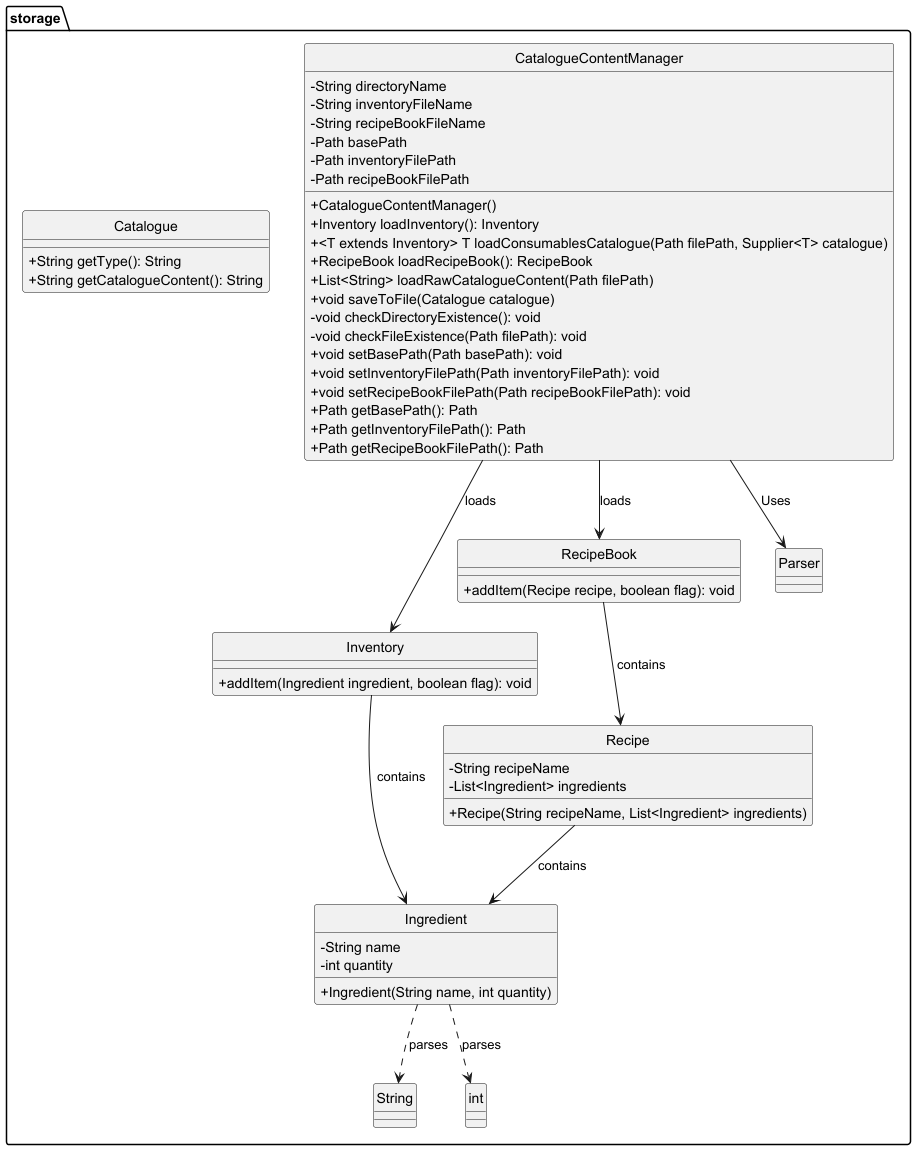

The diagram above was rendered by PlantUML. Its source (embedded in the PNG):
@startuml
hide circle
skinparam classAttributeIconSize 0

package storage {
    class CatalogueContentManager {
        - String directoryName
        - String inventoryFileName
        - String recipeBookFileName
        - Path basePath
        - Path inventoryFilePath
        - Path recipeBookFilePath
        + CatalogueContentManager()
        + Inventory loadInventory(): Inventory
        + <T extends Inventory> T loadConsumablesCatalogue(Path filePath, Supplier<T> catalogue)
        + RecipeBook loadRecipeBook(): RecipeBook
        + List<String> loadRawCatalogueContent(Path filePath)
        + void saveToFile(Catalogue catalogue)
        - void checkDirectoryExistence(): void
        - void checkFileExistence(Path filePath): void
        + void setBasePath(Path basePath): void
        + void setInventoryFilePath(Path inventoryFilePath): void
        + void setRecipeBookFilePath(Path recipeBookFilePath): void
        + Path getBasePath(): Path
        + Path getInventoryFilePath(): Path
        + Path getRecipeBookFilePath(): Path
    }

    class Inventory {
        + addItem(Ingredient ingredient, boolean flag): void
    }

    class RecipeBook {
        + addItem(Recipe recipe, boolean flag): void
    }

    class Ingredient {
        - String name
        - int quantity
        + Ingredient(String name, int quantity)
    }

    class Recipe {
        - String recipeName
        - List<Ingredient> ingredients
        + Recipe(String recipeName, List<Ingredient> ingredients)
    }

    class Catalogue {
        + String getType(): String
        + String getCatalogueContent(): String
    }

    CatalogueContentManager --> Inventory : loads
    CatalogueContentManager --> RecipeBook : loads
    Inventory --> Ingredient : contains
    RecipeBook --> Recipe : contains
    Recipe --> Ingredient : contains
    Ingredient ..> String : parses
    Ingredient ..> int : parses

    CatalogueContentManager --> "Parser" : Uses
}

@enduml